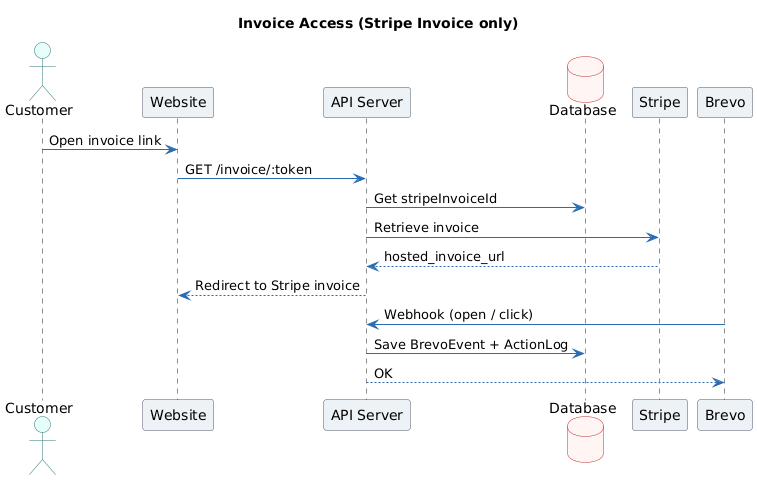

The diagram above was rendered by PlantUML. Its source (embedded in the PNG):
@startuml
title Invoice Access (Stripe Invoice only)

skinparam shadowing false
skinparam linetype ortho
skinparam ArrowColor #2B6CB0

skinparam actor {
  BackgroundColor #E6FFFA
  BorderColor #2C7A7B
}

skinparam participant {
  BackgroundColor #EDF2F7
  BorderColor #4A5568
}

skinparam database {
  BackgroundColor #FFF5F5
  BorderColor #C53030
}

actor Customer

participant "Website" as Website
participant "API Server" as Server
database "Database" as DB
participant "Stripe" as Stripe
participant "Brevo" as Brevo

' =========================
' Invoice Access
' =========================
Customer -> Website : Open invoice link
Website -> Server : GET /invoice/:token

Server -> DB : Get stripeInvoiceId
Server -> Stripe : Retrieve invoice
Stripe --> Server : hosted_invoice_url
Server --> Website : Redirect to Stripe invoice

' =========================
' Email Tracking
' =========================
Brevo -> Server : Webhook (open / click)
Server -> DB : Save BrevoEvent + ActionLog
Server --> Brevo : OK
@enduml